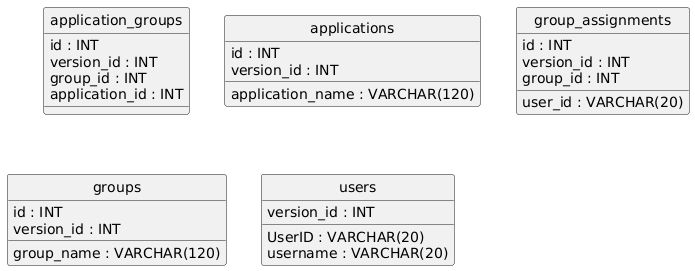

The diagram above was rendered by PlantUML. Its source (embedded in the PNG):
@startuml
hide circle
skinparam linetype ortho

entity "application_groups" as application_groups {
  id : INT
  version_id : INT
  group_id : INT
  application_id : INT
}

entity "applications" as applications {
  id : INT
  version_id : INT
  application_name : VARCHAR(120)
}

entity "group_assignments" as group_assignments {
  id : INT
  version_id : INT
  group_id : INT
  user_id : VARCHAR(20)
}

entity "groups" as groups {
  id : INT
  version_id : INT
  group_name : VARCHAR(120)
}

entity "users" as users {
  UserID : VARCHAR(20)
  version_id : INT
  username : VARCHAR(20)
}

@enduml